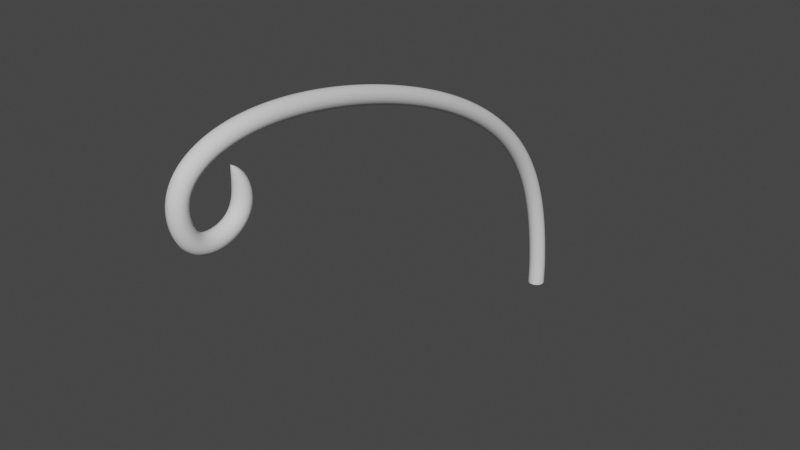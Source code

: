 # Source: Giant_Hook.blend  (saved by Blender 2.91.10; exported with 4.5.12 LTS)
import bpy
from mathutils import Matrix  # noqa: F401  (used for matrix-valued properties, if any)

bpy.ops.wm.read_factory_settings(use_empty=True)
scene = bpy.context.scene
scene.name = 'Scene'

# ---- collections
col_collection = bpy.data.collections.new('Collection'); scene.collection.children.link(col_collection)

# ---- world
world_world = bpy.data.worlds.new('World'); scene.world = world_world
world_world.use_nodes = True; world_world.node_tree.nodes.clear()
_N = world_world.node_tree.nodes; _L = world_world.node_tree.links
n0 = _N.new('ShaderNodeOutputWorld'); n0.name = 'World Output'; n0.location = (300, 300)
n1 = _N.new('ShaderNodeBackground'); n1.name = 'Background'; n1.location = (10, 300)
n1.inputs[0].default_value = (0.05088, 0.05088, 0.05088, 1.0)
_L.new(n1.outputs[0], n0.inputs[0])
n0.is_active_output = True
world_world.color = (0.05088, 0.05088, 0.05088)
world_world.use_sun_shadow = False
world_world.sun_shadow_jitter_overblur = 0.0

# ---- curves / text
cu_nurbspath = bpy.data.curves.new('NurbsPath', 'CURVE')
cu_nurbspath.dimensions = '3D'
_sp = cu_nurbspath.splines.new('NURBS'); _sp.points.add(14)
_sp.points.foreach_set('co', [-42.52, -66.3, 3.059e-06, 1.0, -40.72, -64.86, 2.924e-06, 1.0, -35.16, -63.35, 2.504e-06, 1.0, -32.53, -71.74, 2.305e-06, 1.0, -37.19, -74.45, 2.656e-06, 1.0, -43.96, -75.06, 3.168e-06, 1.0, -49.74, -64.49, 1.823, 1.0, -43.54, -35.85, 3.136e-06, 1.0, -32.01, -12.16, 2.266e-06, 1.0, -17.33, -1.463, 1.157e-06, 1.0, -2.0, 0.0, 0.0, 1.0, -1.0, 0.0, 0.0, 1.0, 0.0, 0.0, 0.0, 1.0, 1.0, 0.0, 0.0, 1.0, 2.0, 0.0, 0.0, 1.0])
_sp.points.foreach_set('radius', [0.0, 1.0, 1.0, 1.0, 1.0, 1.0, 1.0, 1.0, 1.0, 1.0, 1.0, 1.0, 1.0, 1.0, 1.0])
_sp.order_u = 5
_sp.order_v = 0
_sp.use_endpoint_u = True
cu_nurbspath.use_path = True
cu_nurbspath.use_path_clamp = True
cu_nurbspath.bevel_depth = 1.34
cu_nurbspath.fill_mode = 'FULL'

# ---- objects
ob_nurbspath = bpy.data.objects.new('NurbsPath', cu_nurbspath)

# ---- transforms, parenting, visibility, modifiers, constraints
ob_nurbspath.location = (0.0, 0.0, 0.0)
ob_nurbspath.rotation_euler = (-0.0, 1.571, 0.0)
ob_nurbspath.lineart.crease_threshold = 0.0

# ---- collection membership
col_collection.objects.link(ob_nurbspath)

# ---- scene / render settings (as saved in the file)
scene.frame_start = 1; scene.frame_end = 250; scene.frame_set(1)
scene.render.engine = 'BLENDER_EEVEE_NEXT'
scene.cycles.use_denoising = False
scene.cycles.samples = 128
scene.cycles.sampling_pattern = 'TABULATED_SOBOL'
scene.cycles.use_adaptive_sampling = False
scene.cycles.use_light_tree = False
scene.view_settings.view_transform = 'Filmic'
bpy.context.view_layer.update()

# ---- added for rendering (the .blend has no active camera and no usable light): camera, sun
cam_auto = bpy.data.cameras.new('AutoCamera')
cam_auto.lens = 50.0
cam_auto.sensor_width = 36.0
cam_auto.clip_end = 1526.72
ob_auto_camera = bpy.data.objects.new('AutoCamera', cam_auto)
scene.collection.objects.link(ob_auto_camera)
ob_auto_camera.location = (87.9044, -141.921, 93.4635)
ob_auto_camera.rotation_euler = (1.09748, -7.21219e-08, 0.694738)
scene.camera = ob_auto_camera
light_auto_sun = bpy.data.lights.new('AutoSun', 'SUN')
light_auto_sun.energy = 3.0
light_auto_sun.angle = 0.0523599
ob_auto_sun = bpy.data.objects.new('AutoSun', light_auto_sun)
scene.collection.objects.link(ob_auto_sun)
ob_auto_sun.rotation_euler = (0.872665, 0.174533, 0.523599)
bpy.context.view_layer.update()
